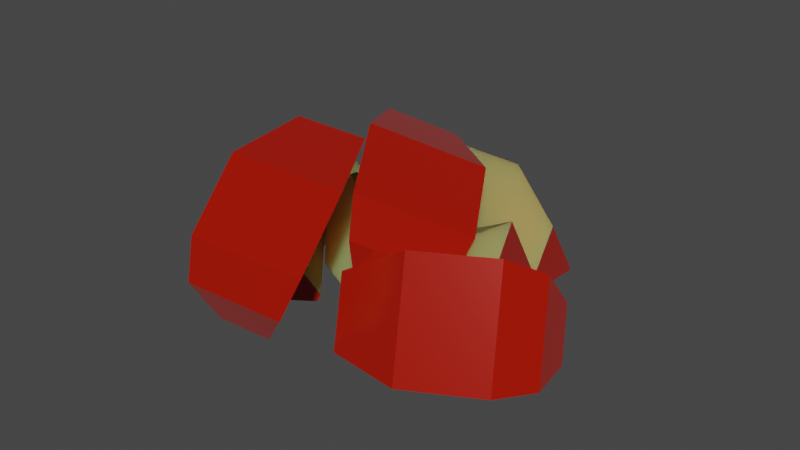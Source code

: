 # Source: Apple_Cut.blend  (saved by Blender 2.93.21; exported with 4.5.12 LTS)
import bpy
from mathutils import Matrix  # noqa: F401  (used for matrix-valued properties, if any)

bpy.ops.wm.read_factory_settings(use_empty=True)
scene = bpy.context.scene
scene.name = 'Scene'

# ---- collections
col_collection = bpy.data.collections.new('Collection'); scene.collection.children.link(col_collection)

# ---- materials (node trees are filled in below, after node groups)
mat_apple = bpy.data.materials.new('Apple')
mat_apple.use_transparent_shadow = False
mat_flesh = bpy.data.materials.new('Flesh')
mat_flesh.use_transparent_shadow = False

# ---- material node trees
mat_apple.use_nodes = True; mat_apple.node_tree.nodes.clear()
_N = mat_apple.node_tree.nodes; _L = mat_apple.node_tree.links
n0 = _N.new('ShaderNodeBsdfPrincipled'); n0.name = 'Principled BSDF'; n0.location = (10, 300)
n0.distribution = 'GGX'
n0.subsurface_method = 'BURLEY'
n0.inputs[0].default_value = (0.402, 0.007479, 0.0, 1.0)
n0.inputs[1].default_value = 0.1871
n0.inputs[2].default_value = 0.1842
n0.inputs[3].default_value = 1.45
n0.inputs[13].default_value = 0.4298
n0.inputs[24].default_value = 0.06433
n0.inputs[27].default_value = (0.0, 0.0, 0.0, 1.0)
n0.inputs[28].default_value = 1.0
n1 = _N.new('ShaderNodeOutputMaterial'); n1.name = 'Material Output'; n1.location = (300, 300)
_L.new(n0.outputs[0], n1.inputs[0])
n1.is_active_output = True
mat_flesh.use_nodes = True; mat_flesh.node_tree.nodes.clear()
_N = mat_flesh.node_tree.nodes; _L = mat_flesh.node_tree.links
n0 = _N.new('ShaderNodeBsdfPrincipled'); n0.name = 'Principled BSDF'; n0.location = (10, 300)
n0.distribution = 'GGX'
n0.subsurface_method = 'BURLEY'
n0.inputs[0].default_value = (0.6206, 0.3598, 0.1138, 1.0)
n0.inputs[1].default_value = 0.1647
n0.inputs[2].default_value = 0.5981
n0.inputs[3].default_value = 1.45
n0.inputs[8].default_value = 1.0
n0.inputs[10].default_value = 0.2059
n0.inputs[13].default_value = 0.3551
n0.inputs[14].default_value = (0.8173, 0.6917, 0.5733, 1.0)
n0.inputs[27].default_value = (0.0, 0.0, 0.0, 1.0)
n0.inputs[28].default_value = 1.0
n1 = _N.new('ShaderNodeOutputMaterial'); n1.name = 'Material Output'; n1.location = (300, 300)
_L.new(n0.outputs[0], n1.inputs[0])
n1.is_active_output = True

# ---- world
world_world = bpy.data.worlds.new('World'); scene.world = world_world
world_world.use_nodes = True; world_world.node_tree.nodes.clear()
_N = world_world.node_tree.nodes; _L = world_world.node_tree.links
n0 = _N.new('ShaderNodeOutputWorld'); n0.name = 'World Output'; n0.location = (300, 300)
n1 = _N.new('ShaderNodeBackground'); n1.name = 'Background'; n1.location = (10, 300)
n1.inputs[0].default_value = (0.05088, 0.05088, 0.05088, 1.0)
_L.new(n1.outputs[0], n0.inputs[0])
n0.is_active_output = True
world_world.color = (0.05088, 0.05088, 0.05088)
world_world.use_sun_shadow = False
world_world.sun_shadow_jitter_overblur = 0.0

# ---- meshes
me_sphere_002 = bpy.data.meshes.new('Sphere.002')
me_sphere_002.from_pydata([(0.04589, -0.02205, 0.08344), (0.001717, -0.04755, 0.03935), (0.001717, -0.04755, -0.02836), (0.03318, -0.02939, -0.07836), (0.04589, 0.02205, 0.08344), (0.001717, 0.04755, 0.03935), (0.001717, 0.04755, -0.02836), (0.03318, 0.02939, -0.07836), (0.01447, -0.04019, 0.0706), (0.01447, 0.04019, 0.0706), (0.07742, -0.003844, 0.07446), (0.07742, 0.003844, 0.07446), (0.08408, -1.13e-08, -0.07836), (0.04589, -0.02205, 0.08344), (0.001717, -0.04755, 0.03935), (0.01447, -0.04019, 0.0706), (0.07742, -0.003844, 0.07446), (0.05377, -0.0175, -0.02775), (0.05232, -0.01833, 0.02907), (0.05232, 0.01833, 0.02907), (0.05377, 0.0175, -0.02775)], [], [(1, 8, 9, 5), (4, 0, 10, 11), (3, 7, 12), (3, 2, 6, 7), (8, 0, 4, 9), (1, 2, 17, 18), (5, 19, 20, 6), (11, 19, 18, 16), (0, 10, 16, 13), (8, 0, 13, 15), (1, 8, 15, 14), (2, 1, 5, 6), (18, 16, 13, 15, 14, 1), (17, 2, 3, 12), (18, 19, 20, 17), (17, 20, 12), (6, 20, 12, 7), (19, 5, 9, 4, 11)])
me_sphere_002.polygons.foreach_set('material_index', [0, 0, 0, 0, 0, 1, 1, 1, 0, 0, 0, 0, 1, 1, 1, 1, 1, 1])
_uv = me_sphere_002.uv_layers.new(name='UVMap')
_uv.uv.foreach_set('vector', [1.0, 0.6, 1.0, 0.7486, 0.8333, 0.7486, 0.8333, 0.6, 0.8333, 0.8, 1.0, 0.8, 1.0, 0.8, 0.8333, 0.8, 2.98e-08, 0.2, 0.8333, 0.2, 0.4167, 0.2, 1.0, 0.2, 1.0, 0.4, 0.8333, 0.4, 0.8333, 0.2, 1.0, 0.7486, 1.0, 0.8, 0.8333, 0.8, 0.8333, 0.7486, 1.0, 0.6, 1.0, 0.4, 0.567, 0.3134, 0.7835, 0.5567, 0.8333, 0.6, 0.3823, 0.2536, 0.4725, 0.2268, 0.8333, 0.4, 0.0, 0.0, 0.0, 0.0, 0.0, 0.0, 0.0, 0.0, 1.0, 0.8, 1.0, 0.8, 1.0, 0.8, 1.0, 0.8, 1.0, 0.7486, 1.0, 0.8, 1.0, 0.8, 1.0, 0.7486, 1.0, 0.6, 1.0, 0.7486, 1.0, 0.7486, 1.0, 0.6, 1.0, 0.4, 1.0, 0.6, 0.8333, 0.6, 0.8333, 0.4, 0.7835, 0.5567, 1.0, 0.8, 1.0, 0.8, 1.0, 0.7486, 1.0, 0.6, 1.0, 0.6, 0.567, 0.3134, 1.0, 0.4, 2.98e-08, 0.2, 0.0, 0.0, 0.0, 0.0, 0.0, 0.0, 0.0, 0.0, 0.0, 0.0, 0.0, 0.0, 0.0, 0.0, 0.0, 0.0, 0.8333, 0.4, 0.4725, 0.2268, 0.4167, 0.2, 0.8333, 0.2, 0.3823, 0.2536, 0.8333, 0.6, 0.8333, 0.7486, 0.8333, 0.8, 0.0, 0.0])
me_sphere_002.materials.append(mat_apple)
me_sphere_002.materials.append(mat_flesh)
me_sphere_002.use_remesh_fix_poles = True
me_sphere_002.use_remesh_preserve_attributes = False
me_sphere_002.update()
me_sphere_007 = bpy.data.meshes.new('Sphere.007')
me_sphere_007.from_pydata([(-0.07489, -0.04502, 0.1131), (-0.1191, -0.07052, 0.069), (-0.1191, -0.07052, 0.001286), (-0.0876, -0.05236, -0.04871), (-0.07489, -0.0009208, 0.1131), (-0.1191, 0.02458, 0.069), (-0.1191, 0.02458, 0.001286), (-0.0876, 0.006421, -0.04871), (-0.1063, -0.06316, 0.1002), (-0.1063, 0.01722, 0.1002), (-0.04336, -0.02681, 0.1041), (-0.04336, -0.01912, 0.1041), (-0.0367, -0.02297, -0.04871), (-0.07489, -0.04502, 0.1131), (-0.1191, -0.07052, 0.069), (-0.1063, -0.06316, 0.1002), (-0.04336, -0.02681, 0.1041), (-0.06702, -0.04047, 0.001896), (-0.06846, -0.0413, 0.05872), (-0.06846, -0.004633, 0.05872), (-0.06702, -0.005466, 0.001896)], [], [(1, 8, 9, 5), (4, 0, 10, 11), (3, 7, 12), (3, 2, 6, 7), (8, 0, 4, 9), (1, 2, 17, 18), (5, 19, 20, 6), (11, 19, 18, 16), (0, 10, 16, 13), (8, 0, 13, 15), (1, 8, 15, 14), (2, 1, 5, 6), (18, 16, 13, 15, 14, 1), (17, 2, 3, 12), (18, 19, 20, 17), (17, 20, 12), (6, 20, 12, 7), (19, 5, 9, 4, 11)])
me_sphere_007.polygons.foreach_set('material_index', [0, 0, 0, 0, 0, 1, 1, 1, 0, 0, 0, 0, 1, 1, 1, 1, 1, 1])
_uv = me_sphere_007.uv_layers.new(name='UVMap')
_uv.uv.foreach_set('vector', [1.0, 0.6, 1.0, 0.7486, 0.8333, 0.7486, 0.8333, 0.6, 0.8333, 0.8, 1.0, 0.8, 1.0, 0.8, 0.8333, 0.8, 2.98e-08, 0.2, 0.8333, 0.2, 0.4167, 0.2, 1.0, 0.2, 1.0, 0.4, 0.8333, 0.4, 0.8333, 0.2, 1.0, 0.7486, 1.0, 0.8, 0.8333, 0.8, 0.8333, 0.7486, 1.0, 0.6, 1.0, 0.4, 0.567, 0.3134, 0.7835, 0.5567, 0.8333, 0.6, 0.3823, 0.2536, 0.4725, 0.2268, 0.8333, 0.4, 0.0, 0.0, 0.0, 0.0, 0.0, 0.0, 0.0, 0.0, 1.0, 0.8, 1.0, 0.8, 1.0, 0.8, 1.0, 0.8, 1.0, 0.7486, 1.0, 0.8, 1.0, 0.8, 1.0, 0.7486, 1.0, 0.6, 1.0, 0.7486, 1.0, 0.7486, 1.0, 0.6, 1.0, 0.4, 1.0, 0.6, 0.8333, 0.6, 0.8333, 0.4, 0.7835, 0.5567, 1.0, 0.8, 1.0, 0.8, 1.0, 0.7486, 1.0, 0.6, 1.0, 0.6, 0.567, 0.3134, 1.0, 0.4, 2.98e-08, 0.2, 0.0, 0.0, 0.0, 0.0, 0.0, 0.0, 0.0, 0.0, 0.0, 0.0, 0.0, 0.0, 0.0, 0.0, 0.0, 0.0, 0.8333, 0.4, 0.4725, 0.2268, 0.4167, 0.2, 0.8333, 0.2, 0.3823, 0.2536, 0.8333, 0.6, 0.8333, 0.7486, 0.8333, 0.8, 0.0, 0.0])
me_sphere_007.materials.append(mat_apple)
me_sphere_007.materials.append(mat_flesh)
me_sphere_007.use_remesh_fix_poles = True
me_sphere_007.use_remesh_preserve_attributes = False
me_sphere_007.update()
me_sphere_008 = bpy.data.meshes.new('Sphere.008')
me_sphere_008.from_pydata([(-0.09509, -0.05671, 0.05404), (-0.1393, -0.08221, 0.009947), (-0.1393, -0.08221, -0.05777), (-0.1078, -0.06405, -0.1078), (-0.09509, -0.01261, 0.05404), (-0.1393, 0.01289, 0.009947), (-0.1393, 0.01289, -0.05777), (-0.1078, -0.005272, -0.1078), (-0.1265, -0.07485, 0.0412), (-0.1265, 0.005531, 0.0412), (-0.06356, -0.03851, 0.04505), (-0.06356, -0.03082, 0.04505), (-0.0569, -0.03466, -0.1078), (-0.09509, -0.05671, 0.05404), (-0.1393, -0.08221, 0.009947), (-0.1265, -0.07485, 0.0412), (-0.06356, -0.03851, 0.04505), (-0.08722, -0.05216, -0.05716), (-0.08866, -0.053, -0.0003361), (-0.08866, -0.01633, -0.0003361), (-0.08722, -0.01716, -0.05716)], [], [(1, 8, 9, 5), (4, 0, 10, 11), (3, 7, 12), (3, 2, 6, 7), (8, 0, 4, 9), (1, 2, 17, 18), (5, 19, 20, 6), (11, 19, 18, 16), (0, 10, 16, 13), (8, 0, 13, 15), (1, 8, 15, 14), (2, 1, 5, 6), (18, 16, 13, 15, 14, 1), (17, 2, 3, 12), (18, 19, 20, 17), (17, 20, 12), (6, 20, 12, 7), (19, 5, 9, 4, 11)])
me_sphere_008.polygons.foreach_set('material_index', [0, 0, 0, 0, 0, 1, 1, 1, 0, 0, 0, 0, 1, 1, 1, 1, 1, 1])
_uv = me_sphere_008.uv_layers.new(name='UVMap')
_uv.uv.foreach_set('vector', [1.0, 0.6, 1.0, 0.7486, 0.8333, 0.7486, 0.8333, 0.6, 0.8333, 0.8, 1.0, 0.8, 1.0, 0.8, 0.8333, 0.8, 2.98e-08, 0.2, 0.8333, 0.2, 0.4167, 0.2, 1.0, 0.2, 1.0, 0.4, 0.8333, 0.4, 0.8333, 0.2, 1.0, 0.7486, 1.0, 0.8, 0.8333, 0.8, 0.8333, 0.7486, 1.0, 0.6, 1.0, 0.4, 0.567, 0.3134, 0.7835, 0.5567, 0.8333, 0.6, 0.3823, 0.2536, 0.4725, 0.2268, 0.8333, 0.4, 0.0, 0.0, 0.0, 0.0, 0.0, 0.0, 0.0, 0.0, 1.0, 0.8, 1.0, 0.8, 1.0, 0.8, 1.0, 0.8, 1.0, 0.7486, 1.0, 0.8, 1.0, 0.8, 1.0, 0.7486, 1.0, 0.6, 1.0, 0.7486, 1.0, 0.7486, 1.0, 0.6, 1.0, 0.4, 1.0, 0.6, 0.8333, 0.6, 0.8333, 0.4, 0.7835, 0.5567, 1.0, 0.8, 1.0, 0.8, 1.0, 0.7486, 1.0, 0.6, 1.0, 0.6, 0.567, 0.3134, 1.0, 0.4, 2.98e-08, 0.2, 0.0, 0.0, 0.0, 0.0, 0.0, 0.0, 0.0, 0.0, 0.0, 0.0, 0.0, 0.0, 0.0, 0.0, 0.0, 0.0, 0.8333, 0.4, 0.4725, 0.2268, 0.4167, 0.2, 0.8333, 0.2, 0.3823, 0.2536, 0.8333, 0.6, 0.8333, 0.7486, 0.8333, 0.8, 0.0, 0.0])
me_sphere_008.materials.append(mat_apple)
me_sphere_008.materials.append(mat_flesh)
me_sphere_008.use_remesh_fix_poles = True
me_sphere_008.use_remesh_preserve_attributes = False
me_sphere_008.update()
me_sphere_009 = bpy.data.meshes.new('Sphere.009')
me_sphere_009.from_pydata([(-0.07647, -0.04589, 0.09599), (-0.1206, -0.0714, 0.05191), (-0.1206, -0.0714, -0.01581), (-0.08919, -0.05323, -0.06581), (-0.07647, -0.001797, 0.09599), (-0.1206, 0.02371, 0.05191), (-0.1206, 0.02371, -0.01581), (-0.08919, 0.005545, -0.06581), (-0.1079, -0.06404, 0.08315), (-0.1079, 0.01635, 0.08315), (-0.04494, -0.02769, 0.08701), (-0.04494, -0.02, 0.08701), (-0.03828, -0.02384, -0.06581), (-0.07647, -0.04589, 0.09599), (-0.1206, -0.0714, 0.05191), (-0.1079, -0.06404, 0.08315), (-0.04494, -0.02769, 0.08701), (-0.0686, -0.04135, -0.0152), (-0.07004, -0.04218, 0.04162), (-0.07004, -0.005509, 0.04162), (-0.0686, -0.006341, -0.0152)], [], [(1, 8, 9, 5), (4, 0, 10, 11), (3, 7, 12), (3, 2, 6, 7), (8, 0, 4, 9), (1, 2, 17, 18), (5, 19, 20, 6), (11, 19, 18, 16), (0, 10, 16, 13), (8, 0, 13, 15), (1, 8, 15, 14), (2, 1, 5, 6), (18, 16, 13, 15, 14, 1), (17, 2, 3, 12), (18, 19, 20, 17), (17, 20, 12), (6, 20, 12, 7), (19, 5, 9, 4, 11)])
me_sphere_009.polygons.foreach_set('material_index', [0, 0, 0, 0, 0, 1, 1, 1, 0, 0, 0, 0, 1, 1, 1, 1, 1, 1])
_uv = me_sphere_009.uv_layers.new(name='UVMap')
_uv.uv.foreach_set('vector', [1.0, 0.6, 1.0, 0.7486, 0.8333, 0.7486, 0.8333, 0.6, 0.8333, 0.8, 1.0, 0.8, 1.0, 0.8, 0.8333, 0.8, 2.98e-08, 0.2, 0.8333, 0.2, 0.4167, 0.2, 1.0, 0.2, 1.0, 0.4, 0.8333, 0.4, 0.8333, 0.2, 1.0, 0.7486, 1.0, 0.8, 0.8333, 0.8, 0.8333, 0.7486, 1.0, 0.6, 1.0, 0.4, 0.567, 0.3134, 0.7835, 0.5567, 0.8333, 0.6, 0.3823, 0.2536, 0.4725, 0.2268, 0.8333, 0.4, 0.0, 0.0, 0.0, 0.0, 0.0, 0.0, 0.0, 0.0, 1.0, 0.8, 1.0, 0.8, 1.0, 0.8, 1.0, 0.8, 1.0, 0.7486, 1.0, 0.8, 1.0, 0.8, 1.0, 0.7486, 1.0, 0.6, 1.0, 0.7486, 1.0, 0.7486, 1.0, 0.6, 1.0, 0.4, 1.0, 0.6, 0.8333, 0.6, 0.8333, 0.4, 0.7835, 0.5567, 1.0, 0.8, 1.0, 0.8, 1.0, 0.7486, 1.0, 0.6, 1.0, 0.6, 0.567, 0.3134, 1.0, 0.4, 2.98e-08, 0.2, 0.0, 0.0, 0.0, 0.0, 0.0, 0.0, 0.0, 0.0, 0.0, 0.0, 0.0, 0.0, 0.0, 0.0, 0.0, 0.0, 0.8333, 0.4, 0.4725, 0.2268, 0.4167, 0.2, 0.8333, 0.2, 0.3823, 0.2536, 0.8333, 0.6, 0.8333, 0.7486, 0.8333, 0.8, 0.0, 0.0])
me_sphere_009.materials.append(mat_apple)
me_sphere_009.materials.append(mat_flesh)
me_sphere_009.use_remesh_fix_poles = True
me_sphere_009.use_remesh_preserve_attributes = False
me_sphere_009.update()
me_sphere_010 = bpy.data.meshes.new('Sphere.010')
me_sphere_010.from_pydata([(-0.04543, -0.06584, 0.05065), (-0.08961, -0.09135, 0.006555), (-0.08961, -0.09135, -0.06116), (-0.05815, -0.07318, -0.1112), (-0.04543, -0.02175, 0.05065), (-0.08961, 0.003759, 0.006555), (-0.08961, 0.003759, -0.06116), (-0.05815, -0.0144, -0.1112), (-0.07686, -0.08399, 0.0378), (-0.07686, -0.003602, 0.0378), (-0.0139, -0.04764, 0.04166), (-0.0139, -0.03995, 0.04166), (-0.007246, -0.04379, -0.1112), (-0.04543, -0.06584, 0.05065), (-0.08961, -0.09135, 0.006555), (-0.07686, -0.08399, 0.0378), (-0.0139, -0.04764, 0.04166), (-0.03756, -0.0613, -0.06055), (-0.039, -0.06213, -0.003728), (-0.039, -0.02546, -0.003728), (-0.03756, -0.02629, -0.06055)], [], [(1, 8, 9, 5), (4, 0, 10, 11), (3, 7, 12), (3, 2, 6, 7), (8, 0, 4, 9), (1, 2, 17, 18), (5, 19, 20, 6), (11, 19, 18, 16), (0, 10, 16, 13), (8, 0, 13, 15), (1, 8, 15, 14), (2, 1, 5, 6), (18, 16, 13, 15, 14, 1), (17, 2, 3, 12), (18, 19, 20, 17), (17, 20, 12), (6, 20, 12, 7), (19, 5, 9, 4, 11)])
me_sphere_010.polygons.foreach_set('material_index', [0, 0, 0, 0, 0, 1, 1, 1, 0, 0, 0, 0, 1, 1, 1, 1, 1, 1])
_uv = me_sphere_010.uv_layers.new(name='UVMap')
_uv.uv.foreach_set('vector', [1.0, 0.6, 1.0, 0.7486, 0.8333, 0.7486, 0.8333, 0.6, 0.8333, 0.8, 1.0, 0.8, 1.0, 0.8, 0.8333, 0.8, 2.98e-08, 0.2, 0.8333, 0.2, 0.4167, 0.2, 1.0, 0.2, 1.0, 0.4, 0.8333, 0.4, 0.8333, 0.2, 1.0, 0.7486, 1.0, 0.8, 0.8333, 0.8, 0.8333, 0.7486, 1.0, 0.6, 1.0, 0.4, 0.567, 0.3134, 0.7835, 0.5567, 0.8333, 0.6, 0.3823, 0.2536, 0.4725, 0.2268, 0.8333, 0.4, 0.0, 0.0, 0.0, 0.0, 0.0, 0.0, 0.0, 0.0, 1.0, 0.8, 1.0, 0.8, 1.0, 0.8, 1.0, 0.8, 1.0, 0.7486, 1.0, 0.8, 1.0, 0.8, 1.0, 0.7486, 1.0, 0.6, 1.0, 0.7486, 1.0, 0.7486, 1.0, 0.6, 1.0, 0.4, 1.0, 0.6, 0.8333, 0.6, 0.8333, 0.4, 0.7835, 0.5567, 1.0, 0.8, 1.0, 0.8, 1.0, 0.7486, 1.0, 0.6, 1.0, 0.6, 0.567, 0.3134, 1.0, 0.4, 2.98e-08, 0.2, 0.0, 0.0, 0.0, 0.0, 0.0, 0.0, 0.0, 0.0, 0.0, 0.0, 0.0, 0.0, 0.0, 0.0, 0.0, 0.0, 0.8333, 0.4, 0.4725, 0.2268, 0.4167, 0.2, 0.8333, 0.2, 0.3823, 0.2536, 0.8333, 0.6, 0.8333, 0.7486, 0.8333, 0.8, 0.0, 0.0])
me_sphere_010.materials.append(mat_apple)
me_sphere_010.materials.append(mat_flesh)
me_sphere_010.use_remesh_fix_poles = True
me_sphere_010.use_remesh_preserve_attributes = False
me_sphere_010.update()
me_sphere_011 = bpy.data.meshes.new('Sphere.011')
me_sphere_011.from_pydata([(-0.09176, -0.1023, 0.09005), (-0.1359, -0.1278, 0.04596), (-0.1359, -0.1278, -0.02175), (-0.1045, -0.1097, -0.07175), (-0.09176, -0.05823, 0.09005), (-0.1359, -0.03273, 0.04596), (-0.1359, -0.03273, -0.02175), (-0.1045, -0.05089, -0.07175), (-0.1232, -0.1205, 0.07721), (-0.1232, -0.04009, 0.07721), (-0.06023, -0.08412, 0.08107), (-0.06023, -0.07644, 0.08107), (-0.05358, -0.08028, -0.07175), (-0.09176, -0.1023, 0.09005), (-0.1359, -0.1278, 0.04596), (-0.1232, -0.1205, 0.07721), (-0.06023, -0.08412, 0.08107), (-0.08389, -0.09778, -0.02114), (-0.08533, -0.09861, 0.03568), (-0.08533, -0.06194, 0.03568), (-0.08389, -0.06278, -0.02114)], [], [(1, 8, 9, 5), (4, 0, 10, 11), (3, 7, 12), (3, 2, 6, 7), (8, 0, 4, 9), (1, 2, 17, 18), (5, 19, 20, 6), (11, 19, 18, 16), (0, 10, 16, 13), (8, 0, 13, 15), (1, 8, 15, 14), (2, 1, 5, 6), (18, 16, 13, 15, 14, 1), (17, 2, 3, 12), (18, 19, 20, 17), (17, 20, 12), (6, 20, 12, 7), (19, 5, 9, 4, 11)])
me_sphere_011.polygons.foreach_set('material_index', [0, 0, 0, 0, 0, 1, 1, 1, 0, 0, 0, 0, 1, 1, 1, 1, 1, 1])
_uv = me_sphere_011.uv_layers.new(name='UVMap')
_uv.uv.foreach_set('vector', [1.0, 0.6, 1.0, 0.7486, 0.8333, 0.7486, 0.8333, 0.6, 0.8333, 0.8, 1.0, 0.8, 1.0, 0.8, 0.8333, 0.8, 2.98e-08, 0.2, 0.8333, 0.2, 0.4167, 0.2, 1.0, 0.2, 1.0, 0.4, 0.8333, 0.4, 0.8333, 0.2, 1.0, 0.7486, 1.0, 0.8, 0.8333, 0.8, 0.8333, 0.7486, 1.0, 0.6, 1.0, 0.4, 0.567, 0.3134, 0.7835, 0.5567, 0.8333, 0.6, 0.3823, 0.2536, 0.4725, 0.2268, 0.8333, 0.4, 0.0, 0.0, 0.0, 0.0, 0.0, 0.0, 0.0, 0.0, 1.0, 0.8, 1.0, 0.8, 1.0, 0.8, 1.0, 0.8, 1.0, 0.7486, 1.0, 0.8, 1.0, 0.8, 1.0, 0.7486, 1.0, 0.6, 1.0, 0.7486, 1.0, 0.7486, 1.0, 0.6, 1.0, 0.4, 1.0, 0.6, 0.8333, 0.6, 0.8333, 0.4, 0.7835, 0.5567, 1.0, 0.8, 1.0, 0.8, 1.0, 0.7486, 1.0, 0.6, 1.0, 0.6, 0.567, 0.3134, 1.0, 0.4, 2.98e-08, 0.2, 0.0, 0.0, 0.0, 0.0, 0.0, 0.0, 0.0, 0.0, 0.0, 0.0, 0.0, 0.0, 0.0, 0.0, 0.0, 0.0, 0.8333, 0.4, 0.4725, 0.2268, 0.4167, 0.2, 0.8333, 0.2, 0.3823, 0.2536, 0.8333, 0.6, 0.8333, 0.7486, 0.8333, 0.8, 0.0, 0.0])
me_sphere_011.materials.append(mat_apple)
me_sphere_011.materials.append(mat_flesh)
me_sphere_011.use_remesh_fix_poles = True
me_sphere_011.use_remesh_preserve_attributes = False
me_sphere_011.update()

# ---- objects
ob_sphere_002 = bpy.data.objects.new('Sphere.002', me_sphere_002)
ob_sphere_001 = bpy.data.objects.new('Sphere.001', me_sphere_007)
ob_sphere_003 = bpy.data.objects.new('Sphere.003', me_sphere_008)
ob_sphere_004 = bpy.data.objects.new('Sphere.004', me_sphere_009)
ob_sphere_005 = bpy.data.objects.new('Sphere.005', me_sphere_010)
ob_sphere_006 = bpy.data.objects.new('Sphere.006', me_sphere_011)

# ---- transforms, parenting, visibility, modifiers, constraints
ob_sphere_002.location = (0.0, 0.0, 0.0)
ob_sphere_002.rotation_euler = (-0.0, 4.712, 0.0)
ob_sphere_001.location = (1.863e-09, 3.725e-09, -1.863e-09)
ob_sphere_001.rotation_euler = (-1.574, 2.61, -1.072)
ob_sphere_003.location = (7.451e-09, 0.0, -2.095e-09)
ob_sphere_003.rotation_euler = (-1.574, 2.61, -2.766)
ob_sphere_004.location = (0.0, 0.0, 1.164e-10)
ob_sphere_004.rotation_euler = (-1.574, 2.61, 1.508)
ob_sphere_005.location = (0.0, 3.725e-09, 0.0)
ob_sphere_005.rotation_euler = (-2.402, 0.9491, -3.356)
ob_sphere_006.location = (0.0, -3.725e-09, -7.451e-09)
ob_sphere_006.rotation_euler = (-2.998, 0.7575, -4.446)

# ---- collection membership
col_collection.objects.link(ob_sphere_002)
col_collection.objects.link(ob_sphere_001)
col_collection.objects.link(ob_sphere_003)
col_collection.objects.link(ob_sphere_004)
col_collection.objects.link(ob_sphere_005)
col_collection.objects.link(ob_sphere_006)

# ---- scene / render settings (as saved in the file)
scene.frame_start = 1; scene.frame_end = 250; scene.frame_set(1)
scene.render.engine = 'BLENDER_EEVEE_NEXT'
scene.cycles.use_denoising = False
scene.cycles.samples = 128
scene.cycles.sampling_pattern = 'TABULATED_SOBOL'
scene.cycles.use_adaptive_sampling = False
scene.cycles.use_light_tree = False
scene.view_settings.view_transform = 'Filmic'
bpy.context.view_layer.update()

# ---- added for rendering (the .blend has no active camera and no usable light): camera, sun
cam_auto = bpy.data.cameras.new('AutoCamera')
cam_auto.lens = 50.0
cam_auto.sensor_width = 36.0
cam_auto.clip_end = 1000.0
ob_auto_camera = bpy.data.objects.new('AutoCamera', cam_auto)
scene.collection.objects.link(ob_auto_camera)
ob_auto_camera.location = (0.470471, -0.595794, 0.444145)
ob_auto_camera.rotation_euler = (1.09748, -7.21219e-08, 0.694738)
scene.camera = ob_auto_camera
light_auto_sun = bpy.data.lights.new('AutoSun', 'SUN')
light_auto_sun.energy = 3.0
light_auto_sun.angle = 0.0523599
ob_auto_sun = bpy.data.objects.new('AutoSun', light_auto_sun)
scene.collection.objects.link(ob_auto_sun)
ob_auto_sun.rotation_euler = (0.872665, 0.174533, 0.523599)
bpy.context.view_layer.update()
